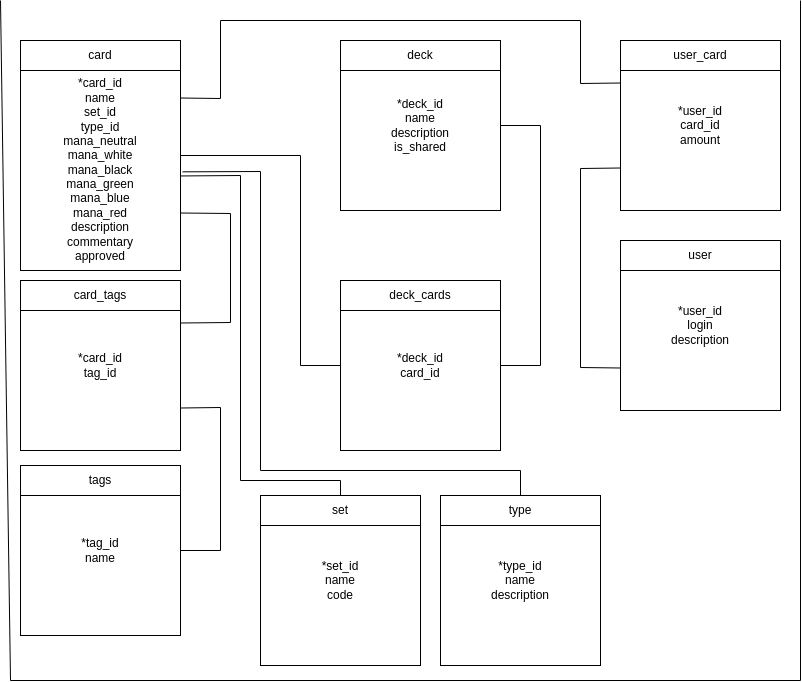

The diagram above was exported from draw.io. Its source (the exported page's mxGraphModel, read from the mxfile embedded in the PNG):
<mxGraphModel dx="1075" dy="557" grid="1" gridSize="10" guides="1" tooltips="1" connect="1" arrows="1" fold="1" page="1" pageScale="1" pageWidth="850" pageHeight="1100" math="0" shadow="0">
  <root>
    <mxCell id="0" />
    <mxCell id="1" parent="0" />
    <mxCell id="48CVzfipROao3fBYNBd0-1" value="&lt;br&gt;&lt;br&gt;*card_id&lt;br&gt;name&lt;br&gt;set_id&lt;br&gt;type_id&lt;br&gt;mana_neutral&lt;br&gt;mana_white&lt;br&gt;mana_black&lt;br&gt;mana_green&lt;br&gt;mana_blue&lt;br&gt;mana_red&lt;br&gt;description&lt;br&gt;commentary&lt;br&gt;approved" style="rounded=0;whiteSpace=wrap;html=1;" vertex="1" parent="1">
      <mxGeometry x="40" y="40" width="160" height="230" as="geometry" />
    </mxCell>
    <mxCell id="48CVzfipROao3fBYNBd0-2" value="card" style="rounded=0;whiteSpace=wrap;html=1;" vertex="1" parent="1">
      <mxGeometry x="40" y="40" width="160" height="30" as="geometry" />
    </mxCell>
    <mxCell id="48CVzfipROao3fBYNBd0-4" value="*card_id&lt;br&gt;tag_id" style="rounded=0;whiteSpace=wrap;html=1;" vertex="1" parent="1">
      <mxGeometry x="40" y="280" width="160" height="170" as="geometry" />
    </mxCell>
    <mxCell id="48CVzfipROao3fBYNBd0-5" value="card_tags" style="rounded=0;whiteSpace=wrap;html=1;" vertex="1" parent="1">
      <mxGeometry x="40" y="280" width="160" height="30" as="geometry" />
    </mxCell>
    <mxCell id="48CVzfipROao3fBYNBd0-6" value="*tag_id&lt;br&gt;name" style="rounded=0;whiteSpace=wrap;html=1;" vertex="1" parent="1">
      <mxGeometry x="40" y="465" width="160" height="170" as="geometry" />
    </mxCell>
    <mxCell id="48CVzfipROao3fBYNBd0-7" value="tags" style="rounded=0;whiteSpace=wrap;html=1;" vertex="1" parent="1">
      <mxGeometry x="40" y="465" width="160" height="30" as="geometry" />
    </mxCell>
    <mxCell id="48CVzfipROao3fBYNBd0-8" value="*deck_id&lt;br&gt;name&lt;br&gt;description&lt;br&gt;is_shared" style="rounded=0;whiteSpace=wrap;html=1;" vertex="1" parent="1">
      <mxGeometry x="360" y="40" width="160" height="170" as="geometry" />
    </mxCell>
    <mxCell id="48CVzfipROao3fBYNBd0-9" value="deck" style="rounded=0;whiteSpace=wrap;html=1;" vertex="1" parent="1">
      <mxGeometry x="360" y="40" width="160" height="30" as="geometry" />
    </mxCell>
    <mxCell id="48CVzfipROao3fBYNBd0-10" value="*deck_id&lt;br&gt;card_id" style="rounded=0;whiteSpace=wrap;html=1;" vertex="1" parent="1">
      <mxGeometry x="360" y="280" width="160" height="170" as="geometry" />
    </mxCell>
    <mxCell id="48CVzfipROao3fBYNBd0-11" value="deck_cards" style="rounded=0;whiteSpace=wrap;html=1;" vertex="1" parent="1">
      <mxGeometry x="360" y="280" width="160" height="30" as="geometry" />
    </mxCell>
    <mxCell id="48CVzfipROao3fBYNBd0-12" value="" style="endArrow=none;html=1;rounded=0;entryX=1;entryY=0.5;entryDx=0;entryDy=0;exitX=0;exitY=0.5;exitDx=0;exitDy=0;" edge="1" parent="1" source="48CVzfipROao3fBYNBd0-10" target="48CVzfipROao3fBYNBd0-1">
      <mxGeometry width="50" height="50" relative="1" as="geometry">
        <mxPoint x="480" y="320" as="sourcePoint" />
        <mxPoint x="530" y="270" as="targetPoint" />
        <Array as="points">
          <mxPoint x="320" y="365" />
          <mxPoint x="320" y="155" />
        </Array>
      </mxGeometry>
    </mxCell>
    <mxCell id="48CVzfipROao3fBYNBd0-14" value="" style="endArrow=none;html=1;rounded=0;entryX=1;entryY=0.5;entryDx=0;entryDy=0;exitX=1;exitY=0.5;exitDx=0;exitDy=0;" edge="1" parent="1" source="48CVzfipROao3fBYNBd0-8" target="48CVzfipROao3fBYNBd0-10">
      <mxGeometry width="50" height="50" relative="1" as="geometry">
        <mxPoint x="560" y="130" as="sourcePoint" />
        <mxPoint x="530" y="135" as="targetPoint" />
        <Array as="points">
          <mxPoint x="560" y="125" />
          <mxPoint x="560" y="365" />
        </Array>
      </mxGeometry>
    </mxCell>
    <mxCell id="48CVzfipROao3fBYNBd0-16" value="" style="endArrow=none;html=1;rounded=0;entryX=1;entryY=0.75;entryDx=0;entryDy=0;exitX=1;exitY=0.5;exitDx=0;exitDy=0;" edge="1" parent="1" source="48CVzfipROao3fBYNBd0-6" target="48CVzfipROao3fBYNBd0-4">
      <mxGeometry width="50" height="50" relative="1" as="geometry">
        <mxPoint x="250" y="530" as="sourcePoint" />
        <mxPoint x="530" y="270" as="targetPoint" />
        <Array as="points">
          <mxPoint x="240" y="550" />
          <mxPoint x="240" y="407" />
        </Array>
      </mxGeometry>
    </mxCell>
    <mxCell id="48CVzfipROao3fBYNBd0-17" value="" style="endArrow=none;html=1;rounded=0;entryX=1;entryY=0.75;entryDx=0;entryDy=0;exitX=1;exitY=0.25;exitDx=0;exitDy=0;" edge="1" parent="1" source="48CVzfipROao3fBYNBd0-4" target="48CVzfipROao3fBYNBd0-1">
      <mxGeometry width="50" height="50" relative="1" as="geometry">
        <mxPoint x="210" y="343" as="sourcePoint" />
        <mxPoint x="210" y="200.4999999999999" as="targetPoint" />
        <Array as="points">
          <mxPoint x="250" y="322" />
          <mxPoint x="250" y="213" />
        </Array>
      </mxGeometry>
    </mxCell>
    <mxCell id="48CVzfipROao3fBYNBd0-18" value="*user_id&lt;br&gt;card_id&lt;br&gt;amount" style="rounded=0;whiteSpace=wrap;html=1;" vertex="1" parent="1">
      <mxGeometry x="640" y="40" width="160" height="170" as="geometry" />
    </mxCell>
    <mxCell id="48CVzfipROao3fBYNBd0-19" value="user_card" style="rounded=0;whiteSpace=wrap;html=1;" vertex="1" parent="1">
      <mxGeometry x="640" y="40" width="160" height="30" as="geometry" />
    </mxCell>
    <mxCell id="48CVzfipROao3fBYNBd0-20" value="" style="endArrow=none;html=1;rounded=0;exitX=1;exitY=0.25;exitDx=0;exitDy=0;entryX=0;entryY=0.25;entryDx=0;entryDy=0;" edge="1" parent="1" source="48CVzfipROao3fBYNBd0-1" target="48CVzfipROao3fBYNBd0-18">
      <mxGeometry width="50" height="50" relative="1" as="geometry">
        <mxPoint x="480" y="240" as="sourcePoint" />
        <mxPoint x="530" y="190" as="targetPoint" />
        <Array as="points">
          <mxPoint x="240" y="98" />
          <mxPoint x="240" y="20" />
          <mxPoint x="600" y="20" />
          <mxPoint x="600" y="83" />
        </Array>
      </mxGeometry>
    </mxCell>
    <mxCell id="48CVzfipROao3fBYNBd0-21" value="*user_id&lt;br&gt;login&lt;br&gt;description" style="rounded=0;whiteSpace=wrap;html=1;" vertex="1" parent="1">
      <mxGeometry x="640" y="240" width="160" height="170" as="geometry" />
    </mxCell>
    <mxCell id="48CVzfipROao3fBYNBd0-22" value="user" style="rounded=0;whiteSpace=wrap;html=1;" vertex="1" parent="1">
      <mxGeometry x="640" y="240" width="160" height="30" as="geometry" />
    </mxCell>
    <mxCell id="48CVzfipROao3fBYNBd0-24" value="" style="endArrow=none;html=1;rounded=0;entryX=0;entryY=0.75;entryDx=0;entryDy=0;exitX=0;exitY=0.75;exitDx=0;exitDy=0;" edge="1" parent="1" source="48CVzfipROao3fBYNBd0-21" target="48CVzfipROao3fBYNBd0-18">
      <mxGeometry width="50" height="50" relative="1" as="geometry">
        <mxPoint x="480" y="330" as="sourcePoint" />
        <mxPoint x="530" y="280" as="targetPoint" />
        <Array as="points">
          <mxPoint x="600" y="367" />
          <mxPoint x="600" y="168" />
        </Array>
      </mxGeometry>
    </mxCell>
    <mxCell id="48CVzfipROao3fBYNBd0-25" value="*type_id&lt;br&gt;name&lt;br&gt;description" style="rounded=0;whiteSpace=wrap;html=1;" vertex="1" parent="1">
      <mxGeometry x="460" y="495" width="160" height="170" as="geometry" />
    </mxCell>
    <mxCell id="48CVzfipROao3fBYNBd0-26" value="type" style="rounded=0;whiteSpace=wrap;html=1;" vertex="1" parent="1">
      <mxGeometry x="460" y="495" width="160" height="30" as="geometry" />
    </mxCell>
    <mxCell id="48CVzfipROao3fBYNBd0-27" value="*set_id&lt;br&gt;name&lt;br&gt;code" style="rounded=0;whiteSpace=wrap;html=1;" vertex="1" parent="1">
      <mxGeometry x="280" y="495" width="160" height="170" as="geometry" />
    </mxCell>
    <mxCell id="48CVzfipROao3fBYNBd0-28" value="set" style="rounded=0;whiteSpace=wrap;html=1;" vertex="1" parent="1">
      <mxGeometry x="280" y="495" width="160" height="30" as="geometry" />
    </mxCell>
    <mxCell id="48CVzfipROao3fBYNBd0-29" value="" style="endArrow=none;html=1;rounded=0;entryX=0.997;entryY=0.589;entryDx=0;entryDy=0;entryPerimeter=0;exitX=0.5;exitY=0;exitDx=0;exitDy=0;" edge="1" parent="1" source="48CVzfipROao3fBYNBd0-28" target="48CVzfipROao3fBYNBd0-1">
      <mxGeometry width="50" height="50" relative="1" as="geometry">
        <mxPoint x="340" y="360" as="sourcePoint" />
        <mxPoint x="390" y="310" as="targetPoint" />
        <Array as="points">
          <mxPoint x="360" y="480" />
          <mxPoint x="260" y="480" />
          <mxPoint x="260" y="175" />
        </Array>
      </mxGeometry>
    </mxCell>
    <mxCell id="48CVzfipROao3fBYNBd0-30" value="" style="endArrow=none;html=1;rounded=0;entryX=1.014;entryY=0.571;entryDx=0;entryDy=0;entryPerimeter=0;exitX=0.5;exitY=0;exitDx=0;exitDy=0;" edge="1" parent="1" source="48CVzfipROao3fBYNBd0-26" target="48CVzfipROao3fBYNBd0-1">
      <mxGeometry width="50" height="50" relative="1" as="geometry">
        <mxPoint x="340" y="360" as="sourcePoint" />
        <mxPoint x="390" y="310" as="targetPoint" />
        <Array as="points">
          <mxPoint x="540" y="470" />
          <mxPoint x="280" y="470" />
          <mxPoint x="280" y="171" />
        </Array>
      </mxGeometry>
    </mxCell>
    <mxCell id="48CVzfipROao3fBYNBd0-32" value="" style="endArrow=none;html=1;rounded=0;" edge="1" parent="1">
      <mxGeometry width="50" height="50" relative="1" as="geometry">
        <mxPoint x="820" as="sourcePoint" />
        <mxPoint x="20" as="targetPoint" />
        <Array as="points">
          <mxPoint x="820" y="680" />
          <mxPoint x="30" y="680" />
        </Array>
      </mxGeometry>
    </mxCell>
  </root>
</mxGraphModel>